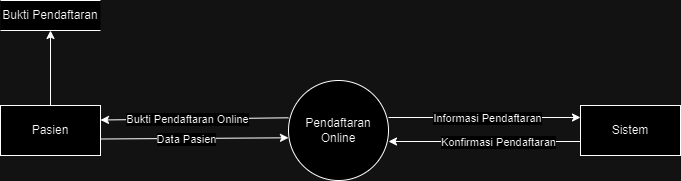

The diagram above was exported from draw.io. Its source (the exported page's mxGraphModel, read from the mxfile embedded in the PNG):
<mxGraphModel dx="794" dy="446" grid="1" gridSize="10" guides="1" tooltips="1" connect="1" arrows="1" fold="1" page="1" pageScale="1" pageWidth="827" pageHeight="1169" math="0" shadow="0">
  <root>
    <mxCell id="0" />
    <mxCell id="1" parent="0" />
    <mxCell id="rNgSbwpB8juHTut5ADxv-5" value="Sistem" style="html=1;dashed=0;whiteSpace=wrap;" parent="1" vertex="1">
      <mxGeometry x="654" y="255" width="100" height="50" as="geometry" />
    </mxCell>
    <mxCell id="rNgSbwpB8juHTut5ADxv-6" style="edgeStyle=orthogonalEdgeStyle;rounded=0;orthogonalLoop=1;jettySize=auto;html=1;exitX=0.5;exitY=0;exitDx=0;exitDy=0;" parent="1" source="rNgSbwpB8juHTut5ADxv-7" target="rNgSbwpB8juHTut5ADxv-15" edge="1">
      <mxGeometry relative="1" as="geometry" />
    </mxCell>
    <mxCell id="rNgSbwpB8juHTut5ADxv-7" value="Pasien" style="html=1;dashed=0;whiteSpace=wrap;" parent="1" vertex="1">
      <mxGeometry x="74" y="255" width="100" height="50" as="geometry" />
    </mxCell>
    <mxCell id="rNgSbwpB8juHTut5ADxv-8" value="Pendaftaran Online" style="shape=ellipse;html=1;dashed=0;whiteSpace=wrap;aspect=fixed;perimeter=ellipsePerimeter;" parent="1" vertex="1">
      <mxGeometry x="362" y="230" width="100" height="100" as="geometry" />
    </mxCell>
    <mxCell id="rNgSbwpB8juHTut5ADxv-9" value="" style="endArrow=classic;html=1;rounded=0;entryX=1;entryY=0.25;entryDx=0;entryDy=0;exitX=0;exitY=0.353;exitDx=0;exitDy=0;exitPerimeter=0;" parent="1" edge="1">
      <mxGeometry width="50" height="50" relative="1" as="geometry">
        <mxPoint x="362" y="267.29999999999995" as="sourcePoint" />
        <mxPoint x="174" y="269.5" as="targetPoint" />
      </mxGeometry>
    </mxCell>
    <mxCell id="rNgSbwpB8juHTut5ADxv-10" value="Bukti Pendaftaran Online" style="edgeLabel;html=1;align=center;verticalAlign=middle;resizable=0;points=[];" parent="rNgSbwpB8juHTut5ADxv-9" connectable="0" vertex="1">
      <mxGeometry x="0.0867" relative="1" as="geometry">
        <mxPoint as="offset" />
      </mxGeometry>
    </mxCell>
    <mxCell id="rNgSbwpB8juHTut5ADxv-11" value="" style="endArrow=classic;html=1;rounded=0;entryX=1;entryY=0.5;entryDx=0;entryDy=0;exitX=0;exitY=0.5;exitDx=0;exitDy=0;" parent="1" edge="1">
      <mxGeometry width="50" height="50" relative="1" as="geometry">
        <mxPoint x="654" y="291" as="sourcePoint" />
        <mxPoint x="462" y="291" as="targetPoint" />
      </mxGeometry>
    </mxCell>
    <mxCell id="rNgSbwpB8juHTut5ADxv-12" value="Konfirmasi Pendaftaran" style="edgeLabel;html=1;align=center;verticalAlign=middle;resizable=0;points=[];" parent="rNgSbwpB8juHTut5ADxv-11" connectable="0" vertex="1">
      <mxGeometry x="-0.1381" relative="1" as="geometry">
        <mxPoint as="offset" />
      </mxGeometry>
    </mxCell>
    <mxCell id="rNgSbwpB8juHTut5ADxv-13" value="" style="endArrow=classic;html=1;rounded=0;entryX=0;entryY=0.5;entryDx=0;entryDy=0;exitX=1;exitY=0.5;exitDx=0;exitDy=0;" parent="1" edge="1">
      <mxGeometry width="50" height="50" relative="1" as="geometry">
        <mxPoint x="462" y="267" as="sourcePoint" />
        <mxPoint x="654" y="267" as="targetPoint" />
        <Array as="points">
          <mxPoint x="598" y="267" />
        </Array>
      </mxGeometry>
    </mxCell>
    <mxCell id="rNgSbwpB8juHTut5ADxv-14" value="Informasi Pendaftaran" style="edgeLabel;html=1;align=center;verticalAlign=middle;resizable=0;points=[];" parent="rNgSbwpB8juHTut5ADxv-13" connectable="0" vertex="1">
      <mxGeometry x="0.0253" relative="1" as="geometry">
        <mxPoint as="offset" />
      </mxGeometry>
    </mxCell>
    <mxCell id="rNgSbwpB8juHTut5ADxv-15" value="Bukti Pendaftaran" style="html=1;dashed=0;whiteSpace=wrap;shape=partialRectangle;right=0;left=0;" parent="1" vertex="1">
      <mxGeometry x="74" y="150" width="100" height="30" as="geometry" />
    </mxCell>
    <mxCell id="rNgSbwpB8juHTut5ADxv-16" value="" style="endArrow=classic;html=1;rounded=0;exitX=1;exitY=0.75;exitDx=0;exitDy=0;entryX=0;entryY=0.613;entryDx=0;entryDy=0;entryPerimeter=0;" parent="1" edge="1">
      <mxGeometry width="50" height="50" relative="1" as="geometry">
        <mxPoint x="174" y="288.5" as="sourcePoint" />
        <mxPoint x="362" y="287.29999999999995" as="targetPoint" />
      </mxGeometry>
    </mxCell>
    <mxCell id="rNgSbwpB8juHTut5ADxv-17" value="Data Pasien" style="edgeLabel;html=1;align=center;verticalAlign=middle;resizable=0;points=[];" parent="rNgSbwpB8juHTut5ADxv-16" connectable="0" vertex="1">
      <mxGeometry x="-0.0993" y="-1" relative="1" as="geometry">
        <mxPoint as="offset" />
      </mxGeometry>
    </mxCell>
  </root>
</mxGraphModel>